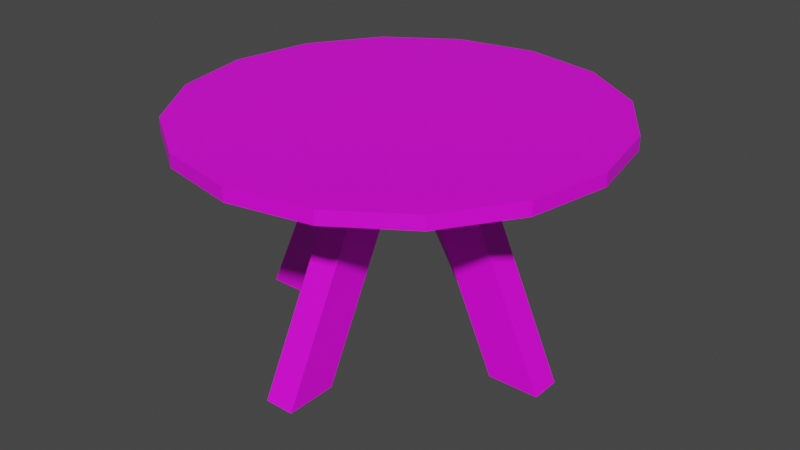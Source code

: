 # Source: items_table.blend  (saved by Blender 3.5.10; exported with 4.5.12 LTS)
import bpy
from mathutils import Matrix  # noqa: F401  (used for matrix-valued properties, if any)

bpy.ops.wm.read_factory_settings(use_empty=True)
scene = bpy.context.scene
scene.name = 'Scene'

# ---- collections
col_collection = bpy.data.collections.new('Collection'); scene.collection.children.link(col_collection)

# ---- images (referenced by path relative to the original .blend; pixels are not part of the script)
import os
ASSET_DIR = os.environ.get("B2B_ASSET_DIR", "")  # directory of the original .blend (textures are referenced by path, not embedded)
HERE = os.path.dirname(os.path.abspath(__file__))  # packed textures are extracted next to this script under _unpacked/

def load_image(name, relpath, width, height, colorspace="sRGB"):
    """Load a texture the original file referenced (path relative to the .blend, or extracted next to this script)."""
    p = next((c for c in (os.path.join(HERE, relpath), os.path.join(ASSET_DIR, relpath)) if relpath and os.path.exists(c)), "")
    if p:
        img = bpy.data.images.load(p, check_existing=True)
        img.name = name
    else:  # same state as the original file: an image datablock whose file is absent (Cycles renders it pink)
        img = bpy.data.images.new(name, width, height)
        img.source = "FILE"
        img.filepath = "//" + (relpath or name)
    img.colorspace_settings.name = colorspace
    return img
img_default_material_png = load_image('default_material.png', 'default_material.png', 1024, 1024, 'sRGB')

# ---- materials (node trees are filled in below, after node groups)
mat_material = bpy.data.materials.new('Material')
mat_material.alpha_threshold = 0.0
mat_material.use_transparent_shadow = False
mat_material.roughness = 0.5
mat_material.line_color = (0.0, 0.0, 0.0, 1.0)

# ---- material node trees
mat_material.use_nodes = True; mat_material.node_tree.nodes.clear()
_N = mat_material.node_tree.nodes; _L = mat_material.node_tree.links
n0 = _N.new('ShaderNodeOutputMaterial'); n0.name = 'Material Output'; n0.location = (300, 300)
n1 = _N.new('ShaderNodeBsdfPrincipled'); n1.name = 'Principled BSDF'; n1.location = (10, 300)
n1.distribution = 'GGX'
n1.subsurface_method = 'RANDOM_WALK_SKIN'
n1.inputs[3].default_value = 1.45
n1.inputs[27].default_value = (0.0, 0.0, 0.0, 1.0)
n1.inputs[28].default_value = 1.0
n2 = _N.new('ShaderNodeTexImage'); n2.name = 'Image Texture'; n2.location = (-338, 77)
n2.image = img_default_material_png
_L.new(n1.outputs[0], n0.inputs[0])
_L.new(n2.outputs[0], n1.inputs[0])
n0.is_active_output = True

# ---- world
world_world = bpy.data.worlds.new('World'); scene.world = world_world
world_world.use_nodes = True; world_world.node_tree.nodes.clear()
_N = world_world.node_tree.nodes; _L = world_world.node_tree.links
n0 = _N.new('ShaderNodeOutputWorld'); n0.name = 'World Output'; n0.location = (300, 300)
n1 = _N.new('ShaderNodeBackground'); n1.name = 'Background'; n1.location = (10, 300)
n1.inputs[0].default_value = (0.05088, 0.05088, 0.05088, 1.0)
_L.new(n1.outputs[0], n0.inputs[0])
n0.is_active_output = True
world_world.color = (0.05088, 0.05088, 0.05088)
world_world.use_sun_shadow = False
world_world.sun_shadow_jitter_overblur = 0.0

# ---- meshes
me_cube_003 = bpy.data.meshes.new('Cube.003')
me_cube_003.from_pydata([(0.5096, 0.5096, 0.8416), (-0.5096, 0.5096, 0.8416), (0.5096, -0.5096, 0.8416), (-0.5096, -0.5096, 0.8416), (6.311e-08, 0.7207, 0.8416), (0.7207, -6.233e-08, 0.8416), (-6.29e-08, -0.7207, 0.8416), (-0.7207, 6.367e-08, 0.8416), (1.048e-10, 6.716e-10, 0.8416), (-0.2758, 0.6658, 0.8416), (0.6658, 0.2758, 0.8416), (0.2758, -0.6658, 0.8416), (-0.6658, -0.2758, 0.8416), (0.2758, 0.6658, 0.8416), (0.6658, -0.2758, 0.8416), (-0.2758, -0.6658, 0.8416), (-0.6658, 0.2758, 0.8416), (1.048e-10, 0.3099, 0.8416), (1.048e-10, -0.3099, 0.8416), (-0.3099, 6.716e-10, 0.8416), (0.3099, 6.716e-10, 0.8416), (0.3099, -0.3099, 0.8416), (-0.3099, -0.3099, 0.8416), (-0.3099, 0.3099, 0.8416), (0.3099, 0.3099, 0.8416), (-0.2758, 0.6658, 0.8874), (-0.5096, 0.5096, 0.8874), (0.6658, 0.2758, 0.8874), (0.5096, 0.5096, 0.8874), (0.2758, -0.6658, 0.8874), (0.5096, -0.5096, 0.8874), (-0.6658, -0.2758, 0.8874), (-0.5096, -0.5096, 0.8874), (0.2758, 0.6658, 0.8874), (6.311e-08, 0.7207, 0.8874), (0.6658, -0.2758, 0.8874), (0.7207, -6.233e-08, 0.8874), (-0.2758, -0.6658, 0.8874), (-6.29e-08, -0.7207, 0.8874), (-0.6658, 0.2758, 0.8874), (-0.7207, 6.367e-08, 0.8874), (1.048e-10, 0.3099, 0.8874), (1.048e-10, -0.3099, 0.8874), (1.048e-10, 6.716e-10, 0.8874), (-0.3099, 6.716e-10, 0.8874), (0.3099, 6.716e-10, 0.8874), (0.3099, -0.3099, 0.8874), (-0.3099, -0.3099, 0.8874), (-0.3099, 0.3099, 0.8874), (0.3099, 0.3099, 0.8874), (-0.05558, 0.07543, 0.8416), (-0.05558, -1.005e-05, 0.8416), (-0.05558, 0.1756, 0.8416), (0.222, 0.07543, 0.8416), (0.222, -0.02663, 0.8416), (0.04647, -0.1756, 0.8416), (-0.05558, -0.1756, 0.8416), (-0.2312, -0.02663, 0.8416), (-0.2312, 0.07543, 0.8416), (0.04647, 0.5634, 0.09592), (-0.05558, 0.5634, 0.09592), (-0.05558, 0.3878, 0.09592), (0.04647, 0.3878, 0.09592), (-0.05558, -0.3878, 0.09592), (-0.05558, -0.5634, 0.09592), (0.04647, -0.5634, 0.09592), (0.04647, -0.3878, 0.09592), (0.3878, -0.02663, 0.09592), (0.5634, -0.02663, 0.09592), (0.5634, 0.07543, 0.09592), (0.3878, 0.07543, 0.09592), (-0.3878, 0.07543, 0.09592), (-0.5634, 0.07543, 0.09592), (-0.5634, -0.02663, 0.09592), (-0.3878, -0.02663, 0.09592), (-0.05558, -1.005e-05, 0.8416), (0.04647, -0.02663, 0.8416), (0.04647, 0.1756, 0.8416), (0.04647, -1.005e-05, 0.8416), (0.04647, -1.005e-05, 0.8416), (0.04647, 0.07543, 0.8416), (-0.05558, -0.02663, 0.8416)], [], [(24, 13, 0, 10), (23, 9, 4, 17), (22, 19, 8, 18), (21, 20, 5, 14), (18, 8, 20, 21), (6, 18, 21, 11), (11, 21, 14, 2), (12, 7, 19, 22), (3, 12, 22, 15), (15, 22, 18, 6), (16, 1, 9, 23), (7, 16, 23, 19), (19, 23, 17, 8), (17, 4, 13, 24), (8, 17, 24, 20), (20, 24, 10, 5), (49, 27, 28, 33), (48, 41, 34, 25), (47, 42, 43, 44), (46, 35, 36, 45), (42, 46, 45, 43), (38, 29, 46, 42), (29, 30, 35, 46), (31, 47, 44, 40), (32, 37, 47, 31), (37, 38, 42, 47), (39, 48, 25, 26), (40, 44, 48, 39), (44, 43, 41, 48), (41, 49, 33, 34), (43, 45, 49, 41), (45, 36, 27, 49), (12, 3, 32, 31), (3, 15, 37, 32), (13, 4, 34, 33), (1, 16, 39, 26), (4, 9, 25, 34), (14, 5, 36, 35), (5, 10, 27, 36), (15, 6, 38, 37), (6, 11, 29, 38), (16, 7, 40, 39), (9, 1, 26, 25), (7, 12, 31, 40), (10, 0, 28, 27), (0, 13, 33, 28), (11, 2, 30, 29), (2, 14, 35, 30), (59, 62, 61, 60), (63, 66, 65, 64), (67, 70, 69, 68), (71, 74, 73, 72), (64, 65, 55, 56), (71, 72, 58, 50), (72, 73, 57, 58), (73, 74, 81, 57), (69, 70, 80, 53), (74, 71, 50, 81), (65, 66, 79, 55), (70, 67, 76, 80), (61, 62, 78, 51), (66, 63, 75, 79), (62, 59, 77, 78), (59, 60, 52, 77), (50, 58, 57, 81), (76, 54, 53, 80), (75, 56, 55, 79), (77, 52, 51, 78), (63, 64, 56, 75), (68, 69, 53, 54), (67, 68, 54, 76), (60, 61, 51, 52)])
_uv = me_cube_003.uv_layers.new(name='UVMap')
_uv.uv.foreach_set('vector', [0.2835, 0.7362, 0.2835, 0.7362, 0.2835, 0.7362, 0.2835, 0.7362, 0.2835, 0.7362, 0.2835, 0.7362, 0.2835, 0.7362, 0.2835, 0.7362, 0.2835, 0.7362, 0.2835, 0.7362, 0.2835, 0.7362, 0.2835, 0.7362, 0.2835, 0.7362, 0.2835, 0.7362, 0.2835, 0.7362, 0.2835, 0.7362, 0.2835, 0.7362, 0.2835, 0.7362, 0.2835, 0.7362, 0.2835, 0.7362, 0.2835, 0.7362, 0.2835, 0.7362, 0.2835, 0.7362, 0.2835, 0.7362, 0.2835, 0.7362, 0.2835, 0.7362, 0.2835, 0.7362, 0.2835, 0.7362, 0.2835, 0.7362, 0.2835, 0.7362, 0.2835, 0.7362, 0.2835, 0.7362, 0.2835, 0.7362, 0.2835, 0.7362, 0.2835, 0.7362, 0.2835, 0.7362, 0.2835, 0.7362, 0.2835, 0.7362, 0.2835, 0.7362, 0.2835, 0.7362, 0.2835, 0.7362, 0.2835, 0.7362, 0.2835, 0.7362, 0.2835, 0.7362, 0.2835, 0.7362, 0.2835, 0.7362, 0.2835, 0.7362, 0.2835, 0.7362, 0.2835, 0.7362, 0.2835, 0.7362, 0.2835, 0.7362, 0.2835, 0.7362, 0.2835, 0.7362, 0.2835, 0.7362, 0.2835, 0.7362, 0.2835, 0.7362, 0.2835, 0.7362, 0.2835, 0.7362, 0.2835, 0.7362, 0.2835, 0.7362, 0.2835, 0.7362, 0.2835, 0.7362, 0.2835, 0.7362, 0.2835, 0.7362, 0.2835, 0.7362, 0.2835, 0.7362, 0.2835, 0.7362, 0.2835, 0.7362, 0.2835, 0.7362, 0.2835, 0.7362, 0.2835, 0.7362, 0.2835, 0.7362, 0.2835, 0.7362, 0.2835, 0.7362, 0.2835, 0.7362, 0.2835, 0.7362, 0.2835, 0.7362, 0.2835, 0.7362, 0.2835, 0.7362, 0.2835, 0.7362, 0.2835, 0.7362, 0.2835, 0.7362, 0.2835, 0.7362, 0.2835, 0.7362, 0.2835, 0.7362, 0.2835, 0.7362, 0.2835, 0.7362, 0.2835, 0.7362, 0.2835, 0.7362, 0.2835, 0.7362, 0.2835, 0.7362, 0.2835, 0.7362, 0.2835, 0.7362, 0.2835, 0.7362, 0.2835, 0.7362, 0.2835, 0.7362, 0.2835, 0.7362, 0.2835, 0.7362, 0.2835, 0.7362, 0.2835, 0.7362, 0.2835, 0.7362, 0.2835, 0.7362, 0.2835, 0.7362, 0.2835, 0.7362, 0.2835, 0.7362, 0.2835, 0.7362, 0.2835, 0.7362, 0.2835, 0.7362, 0.2835, 0.7362, 0.2835, 0.7362, 0.2835, 0.7362, 0.2835, 0.7362, 0.2835, 0.7362, 0.2835, 0.7362, 0.2835, 0.7362, 0.2835, 0.7362, 0.2835, 0.7362, 0.2835, 0.7362, 0.2835, 0.7362, 0.2835, 0.7362, 0.2835, 0.7362, 0.2835, 0.7362, 0.2835, 0.7362, 0.2835, 0.7362, 0.2835, 0.7362, 0.2835, 0.7362, 0.2835, 0.7362, 0.2835, 0.7362, 0.2835, 0.7362, 0.2835, 0.7362, 0.2835, 0.7362, 0.2835, 0.7362, 0.2835, 0.7362, 0.2835, 0.7362, 0.2835, 0.7362, 0.2835, 0.7362, 0.2835, 0.7362, 0.2835, 0.7362, 0.2835, 0.7362, 0.2835, 0.7362, 0.2835, 0.7362, 0.2835, 0.7362, 0.2835, 0.7362, 0.2835, 0.7362, 0.2835, 0.7362, 0.2835, 0.7362, 0.2835, 0.7362, 0.2835, 0.7362, 0.2835, 0.7362, 0.2835, 0.7362, 0.2835, 0.7362, 0.2835, 0.7362, 0.2835, 0.7362, 0.2835, 0.7362, 0.2835, 0.7362, 0.2835, 0.7362, 0.2835, 0.7362, 0.2835, 0.7362, 0.2835, 0.7362, 0.2835, 0.7362, 0.2835, 0.7362, 0.2835, 0.7362, 0.2835, 0.7362, 0.2835, 0.7362, 0.2835, 0.7362, 0.2835, 0.7362, 0.2835, 0.7362, 0.2835, 0.7362, 0.2835, 0.7362, 0.2835, 0.7362, 0.2835, 0.7362, 0.2835, 0.7362, 0.2835, 0.7362, 0.2835, 0.7362, 0.2835, 0.7362, 0.2835, 0.7362, 0.2835, 0.7362, 0.2835, 0.7362, 0.2835, 0.7362, 0.2835, 0.7362, 0.2835, 0.7362, 0.2835, 0.7362, 0.2835, 0.7362, 0.2835, 0.7362, 0.2835, 0.7362, 0.2835, 0.7362, 0.2835, 0.7362, 0.2835, 0.7362, 0.2835, 0.7362, 0.2835, 0.7362, 0.2835, 0.7362, 0.2835, 0.7362, 0.404, 0.7412, 0.404, 0.7412, 0.404, 0.7412, 0.404, 0.7412, 0.404, 0.7412, 0.404, 0.7412, 0.404, 0.7412, 0.404, 0.7412, 0.404, 0.7412, 0.404, 0.7412, 0.404, 0.7412, 0.404, 0.7412, 0.404, 0.7412, 0.404, 0.7412, 0.404, 0.7412, 0.404, 0.7412, 0.404, 0.7412, 0.404, 0.7412, 0.404, 0.7412, 0.404, 0.7412, 0.404, 0.7412, 0.404, 0.7412, 0.404, 0.7412, 0.404, 0.7412, 0.404, 0.7412, 0.404, 0.7412, 0.404, 0.7412, 0.404, 0.7412, 0.404, 0.7412, 0.404, 0.7412, 0.404, 0.7412, 0.404, 0.7412, 0.404, 0.7412, 0.404, 0.7412, 0.404, 0.7412, 0.404, 0.7412, 0.404, 0.7412, 0.404, 0.7412, 0.404, 0.7412, 0.404, 0.7412, 0.404, 0.7412, 0.404, 0.7412, 0.404, 0.7412, 0.404, 0.7412, 0.404, 0.7412, 0.404, 0.7412, 0.404, 0.7412, 0.404, 0.7412, 0.404, 0.7412, 0.404, 0.7412, 0.404, 0.7412, 0.404, 0.7412, 0.404, 0.7412, 0.404, 0.7412, 0.404, 0.7412, 0.404, 0.7412, 0.404, 0.7412, 0.404, 0.7412, 0.404, 0.7412, 0.404, 0.7412, 0.404, 0.7412, 0.404, 0.7412, 0.404, 0.7412, 0.404, 0.7412, 0.404, 0.7412, 0.404, 0.7412, 0.404, 0.7412, 0.404, 0.7412, 0.404, 0.7412, 0.404, 0.7412, 0.404, 0.7412, 0.404, 0.7412, 0.404, 0.7412, 0.404, 0.7412, 0.404, 0.7412, 0.404, 0.7412, 0.404, 0.7412, 0.404, 0.7412, 0.404, 0.7412, 0.404, 0.7412, 0.404, 0.7412, 0.404, 0.7412, 0.404, 0.7412, 0.404, 0.7412, 0.404, 0.7412, 0.404, 0.7412, 0.404, 0.7412, 0.404, 0.7412, 0.404, 0.7412, 0.404, 0.7412, 0.404, 0.7412, 0.404, 0.7412, 0.404, 0.7412, 0.404, 0.7412, 0.404, 0.7412, 0.404, 0.7412])
me_cube_003.materials.append(mat_material)
me_cube_003.use_mirror_vertex_groups = False
me_cube_003.update()

# ---- objects
ob_table = bpy.data.objects.new('Table', me_cube_003)

# ---- transforms, parenting, visibility, modifiers, constraints
ob_table.location = (0.0, 0.0, -0.09592)
ob_table.lock_rotations_4d = False
ob_table.empty_display_type = 'ARROWS'
ob_table.lineart.crease_threshold = 0.0

# ---- collection membership
col_collection.objects.link(ob_table)

# ---- scene / render settings (as saved in the file)
scene.frame_start = 1; scene.frame_end = 250; scene.frame_set(43)
scene.render.engine = 'BLENDER_EEVEE_NEXT'
scene.cycles.sampling_pattern = 'TABULATED_SOBOL'
scene.view_settings.view_transform = 'Filmic'
bpy.context.view_layer.update()

# ---- added for rendering (the .blend has no active camera and no usable light): camera, sun
cam_auto = bpy.data.cameras.new('AutoCamera')
cam_auto.lens = 50.0
cam_auto.sensor_width = 36.0
cam_auto.clip_end = 1000.0
ob_auto_camera = bpy.data.objects.new('AutoCamera', cam_auto)
scene.collection.objects.link(ob_auto_camera)
ob_auto_camera.location = (2.02309, -2.42771, 2.01419)
ob_auto_camera.rotation_euler = (1.09748, -7.21219e-08, 0.694738)
scene.camera = ob_auto_camera
light_auto_sun = bpy.data.lights.new('AutoSun', 'SUN')
light_auto_sun.energy = 3.0
light_auto_sun.angle = 0.0523599
ob_auto_sun = bpy.data.objects.new('AutoSun', light_auto_sun)
scene.collection.objects.link(ob_auto_sun)
ob_auto_sun.rotation_euler = (0.872665, 0.174533, 0.523599)
bpy.context.view_layer.update()
